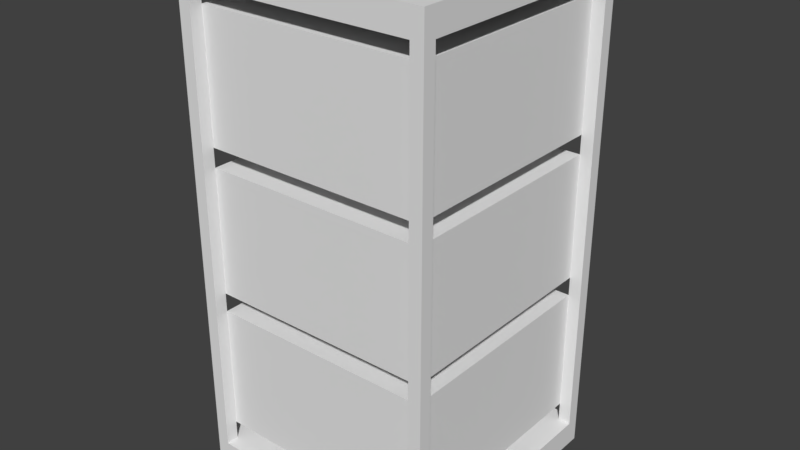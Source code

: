 # Source: simcoin_miner.blend  (saved by Blender 2.79.0; exported with 4.5.12 LTS)
import bpy
from mathutils import Matrix  # noqa: F401  (used for matrix-valued properties, if any)

bpy.ops.wm.read_factory_settings(use_empty=True)
scene = bpy.context.scene
scene.name = 'Scene'

# ---- collections
col_collection_1 = bpy.data.collections.new('Collection 1'); scene.collection.children.link(col_collection_1)

# ---- world
world_world = bpy.data.worlds.new('World'); scene.world = world_world
world_world.color = (0.05088, 0.05088, 0.05088)
world_world.use_sun_shadow = False
world_world.sun_shadow_jitter_overblur = 0.0
world_world.cycles.sampling_method = 'MANUAL'

# ---- meshes
me_cube_003 = bpy.data.meshes.new('Cube.003')
me_cube_003.from_pydata([(-0.9, -1.0, -0.9), (-0.9, -1.0, 0.9), (-0.9, 1.0, -0.9), (-0.9, 1.0, 0.9), (0.9, -1.0, -0.9), (0.9, -1.0, 0.9), (1.0, 0.9, -0.9), (1.0, 0.9, 0.9), (-1.0, -0.9, -0.9), (-1.0, -0.9, 0.9), (1.0, -0.9, 0.9), (1.0, -0.9, -0.9), (0.9, 1.0, 0.9), (0.9, 1.0, -0.9), (1.0, -1.0, -1.0), (1.0, -1.0, 1.0), (-1.0, 0.9, 0.9), (-1.0, 0.9, -0.9), (1.0, 1.0, -1.0), (1.0, 1.0, 1.0), (-1.0, 1.0, -1.0), (-1.0, -1.0, -1.0), (-1.0, -1.0, 1.0), (-1.0, 1.0, 1.0), (-0.9, 0.9, -0.9), (-0.9, -0.9, -0.9), (-0.9, -0.9, 0.9), (-0.9, 0.9, 0.9), (0.9, -0.9, 0.9), (0.9, -0.9, -0.9), (0.9, 0.9, 0.9), (0.9, 0.9, -0.9), (-0.9, -0.9, -0.825), (-0.9, -0.9, -0.325), (-0.9, 0.9, -0.825), (-0.9, 0.9, -0.325), (0.9, -0.9, -0.825), (0.9, -0.9, -0.325), (0.9, 0.9, -0.825), (0.9, 0.9, -0.325), (-0.9, -0.9, -0.25), (-0.9, -0.9, 0.25), (-0.9, 0.9, -0.25), (-0.9, 0.9, 0.25), (0.9, -0.9, -0.25), (0.9, -0.9, 0.25), (0.9, 0.9, -0.25), (0.9, 0.9, 0.25), (-0.9, -0.9, 0.325), (-0.9, -0.9, 0.825), (-0.9, 0.9, 0.325), (-0.9, 0.9, 0.825), (0.9, -0.9, 0.325), (0.9, -0.9, 0.825), (0.9, 0.9, 0.325), (0.9, 0.9, 0.825)], [], [(9, 16, 27, 26), (12, 13, 31, 30), (7, 10, 28, 30), (11, 6, 31, 29), (20, 18, 14, 21), (19, 23, 22, 15), (0, 1, 22, 21), (5, 4, 14, 15), (4, 0, 21, 14), (1, 5, 15, 22), (7, 6, 18, 19), (6, 11, 14, 18), (10, 7, 19, 15), (11, 10, 15, 14), (3, 2, 20, 23), (2, 13, 18, 20), (12, 3, 23, 19), (13, 12, 19, 18), (8, 17, 20, 21), (9, 8, 21, 22), (16, 9, 22, 23), (17, 16, 23, 20), (0, 4, 29, 25), (16, 17, 24, 27), (8, 9, 26, 25), (1, 0, 25, 26), (5, 1, 26, 28), (4, 5, 28, 29), (6, 7, 30, 31), (10, 11, 29, 28), (8, 25, 24, 17), (3, 12, 30, 27), (2, 3, 27, 24), (26, 27, 30, 28), (13, 2, 24, 31), (24, 25, 29, 31), (32, 33, 35, 34), (34, 35, 39, 38), (38, 39, 37, 36), (36, 37, 33, 32), (34, 38, 36, 32), (39, 35, 33, 37), (40, 41, 43, 42), (42, 43, 47, 46), (46, 47, 45, 44), (44, 45, 41, 40), (42, 46, 44, 40), (47, 43, 41, 45), (48, 49, 51, 50), (50, 51, 55, 54), (54, 55, 53, 52), (52, 53, 49, 48), (50, 54, 52, 48), (55, 51, 49, 53)])
_uv = me_cube_003.uv_layers.new(name='UVMap')
_uv.uv.foreach_set('vector', [0.4651, 0.5256, 0.4651, 0.7564, 0.4535, 0.7564, 0.4535, 0.5256, 0.4186, 0.7692, 0.4186, 1.0, 0.407, 1.0, 0.407, 0.7692, 0.2326, 0.7564, 0.2326, 0.5256, 0.2442, 0.5256, 0.2442, 0.7564, 0.01163, 0.5128, 0.2209, 0.5128, 0.2209, 0.5256, 0.01163, 0.5256, 0.6977, 0.5128, 0.4651, 0.5128, 0.4651, 0.2564, 0.6977, 0.2564, 0.6977, 0.0, 0.6977, 0.2564, 0.4651, 0.2564, 0.4651, 3.821e-08, 0.4535, 0.2436, 0.4535, 0.01282, 0.4651, 0.0, 0.4651, 0.2564, 0.2442, 0.01282, 0.2442, 0.2436, 0.2326, 0.2564, 0.2326, 3.057e-08, 0.2442, 0.2436, 0.4535, 0.2436, 0.4651, 0.2564, 0.2326, 0.2564, 0.4535, 0.01282, 0.2442, 0.01282, 0.2326, 3.057e-08, 0.4651, 0.0, 0.01163, 0.2436, 0.2209, 0.2436, 0.2326, 0.2564, 9.01e-08, 0.2564, 0.2209, 0.2436, 0.2209, 0.01282, 0.2326, 0.0, 0.2326, 0.2564, 0.01163, 0.01282, 0.01163, 0.2436, 9.01e-08, 0.2564, 0.0, 6.877e-08, 0.2209, 0.01282, 0.01163, 0.01282, 0.0, 6.877e-08, 0.2326, 0.0, 0.01163, 0.5, 0.2209, 0.5, 0.2326, 0.5128, 2.772e-08, 0.5128, 0.2209, 0.5, 0.2209, 0.2692, 0.2326, 0.2564, 0.2326, 0.5128, 0.01163, 0.2692, 0.01163, 0.5, 2.772e-08, 0.5128, 0.0, 0.2564, 0.2209, 0.2692, 0.01163, 0.2692, 0.0, 0.2564, 0.2326, 0.2564, 0.4535, 0.5, 0.4535, 0.2692, 0.4651, 0.2564, 0.4651, 0.5128, 0.2442, 0.5, 0.4535, 0.5, 0.4651, 0.5128, 0.2326, 0.5128, 0.2442, 0.2692, 0.2442, 0.5, 0.2326, 0.5128, 0.2326, 0.2564, 0.4535, 0.2692, 0.2442, 0.2692, 0.2326, 0.2564, 0.4651, 0.2564, 3.465e-08, 0.7564, 0.0, 0.5256, 0.01163, 0.5256, 0.01163, 0.7564, 0.4419, 0.7692, 0.4419, 1.0, 0.4302, 1.0, 0.4302, 0.7692, 0.2209, 0.7692, 0.2209, 1.0, 0.2093, 1.0, 0.2093, 0.7692, 0.4535, 0.7692, 0.4535, 1.0, 0.4419, 1.0, 0.4419, 0.7692, 0.2442, 0.5128, 0.4535, 0.5128, 0.4535, 0.5256, 0.2442, 0.5256, 0.2209, 1.0, 0.2209, 0.7692, 0.2326, 0.7692, 0.2326, 1.0, 0.4186, 1.0, 0.4186, 0.7692, 0.4302, 0.7692, 0.4302, 1.0, 0.9651, 0.7436, 0.9651, 0.9744, 0.9535, 0.9744, 0.9535, 0.7436, 0.01163, 0.7692, 0.01163, 0.7564, 0.2209, 0.7564, 0.2209, 0.7692, 0.4535, 0.7692, 0.2442, 0.7692, 0.2442, 0.7564, 0.4535, 0.7564, 0.9535, 0.7436, 0.9535, 0.9744, 0.9419, 0.9744, 0.9419, 0.7436, 0.4535, 0.5256, 0.4535, 0.7564, 0.2442, 0.7564, 0.2442, 0.5256, 0.2326, 0.5256, 0.2326, 0.7564, 0.2209, 0.7564, 0.2209, 0.5256, 0.2209, 0.7564, 0.01163, 0.7564, 0.01163, 0.5256, 0.2209, 0.5256, 0.9884, 0.4872, 0.9302, 0.4872, 0.9302, 0.2564, 0.9884, 0.2564, 0.9419, 0.7436, 0.8837, 0.7436, 0.8837, 0.5128, 0.9419, 0.5128, 0.8721, 0.4872, 0.814, 0.4872, 0.814, 0.2564, 0.8721, 0.2564, 0.3488, 0.7692, 0.407, 0.7692, 0.407, 1.0, 0.3488, 1.0, 0.6977, 0.2308, 0.6977, 4.585e-08, 0.907, 0.0, 0.907, 0.2308, 0.8837, 0.5128, 0.8837, 0.7436, 0.6744, 0.7436, 0.6744, 0.5128, 0.9419, 0.9744, 0.8837, 0.9744, 0.8837, 0.7436, 0.9419, 0.7436, 0.9302, 0.4872, 0.8721, 0.4872, 0.8721, 0.2564, 0.9302, 0.2564, 0.814, 0.4872, 0.7558, 0.4872, 0.7558, 0.2564, 0.814, 0.2564, 0.2326, 0.7692, 0.2907, 0.7692, 0.2907, 1.0, 0.2326, 1.0, 4.158e-08, 1.0, 0.0, 0.7692, 0.2093, 0.7692, 0.2093, 1.0, 0.6744, 0.7436, 0.6744, 0.9744, 0.4651, 0.9744, 0.4651, 0.7436, 0.9651, 0.2308, 0.907, 0.2308, 0.907, 7.642e-09, 0.9651, 0.0, 1.0, 0.7436, 0.9419, 0.7436, 0.9419, 0.5128, 1.0, 0.5128, 0.7558, 0.4872, 0.6977, 0.4872, 0.6977, 0.2564, 0.7558, 0.2564, 0.2907, 0.7692, 0.3488, 0.7692, 0.3488, 1.0, 0.2907, 1.0, 0.6744, 0.9744, 0.6744, 0.7436, 0.8837, 0.7436, 0.8837, 0.9744, 0.6744, 0.5128, 0.6744, 0.7436, 0.4651, 0.7436, 0.4651, 0.5128])
me_cube_003.use_remesh_preserve_volume = False
me_cube_003.use_remesh_preserve_attributes = False
me_cube_003.use_mirror_vertex_groups = False
me_cube_003.update()

# ---- objects
ob_cube = bpy.data.objects.new('Cube', me_cube_003)

# ---- transforms, parenting, visibility, modifiers, constraints
ob_cube.location = (0.0, 0.0, 2.0)
ob_cube.scale = (1.0, 1.0, 2.0)
ob_cube.lineart.crease_threshold = 0.0

# ---- collection membership
col_collection_1.objects.link(ob_cube)

# ---- scene / render settings (as saved in the file)
scene.frame_start = 1; scene.frame_end = 250; scene.frame_set(1)
scene.render.engine = 'BLENDER_EEVEE_NEXT'
scene.render.resolution_percentage = 50
scene.render.dither_intensity = 0.0
scene.cycles.use_denoising = False
scene.cycles.samples = 128
scene.cycles.sampling_pattern = 'TABULATED_SOBOL'
scene.cycles.use_adaptive_sampling = False
scene.cycles.use_light_tree = False
scene.cycles.blur_glossy = 0.0
scene.cycles.sample_clamp_indirect = 0.0
scene.view_settings.view_transform = 'Standard'
scene.unit_settings.scale_length = 0.5
bpy.context.view_layer.update()

# ---- added for rendering (the .blend has no active camera and no usable light): camera, sun
cam_auto = bpy.data.cameras.new('AutoCamera')
cam_auto.lens = 50.0
cam_auto.sensor_width = 36.0
cam_auto.clip_end = 1000.0
ob_auto_camera = bpy.data.objects.new('AutoCamera', cam_auto)
scene.collection.objects.link(ob_auto_camera)
ob_auto_camera.location = (4.53266, -5.43919, 5.62613)
ob_auto_camera.rotation_euler = (1.09748, -7.21219e-08, 0.694738)
scene.camera = ob_auto_camera
light_auto_sun = bpy.data.lights.new('AutoSun', 'SUN')
light_auto_sun.energy = 3.0
light_auto_sun.angle = 0.0523599
ob_auto_sun = bpy.data.objects.new('AutoSun', light_auto_sun)
scene.collection.objects.link(ob_auto_sun)
ob_auto_sun.rotation_euler = (0.872665, 0.174533, 0.523599)
bpy.context.view_layer.update()
